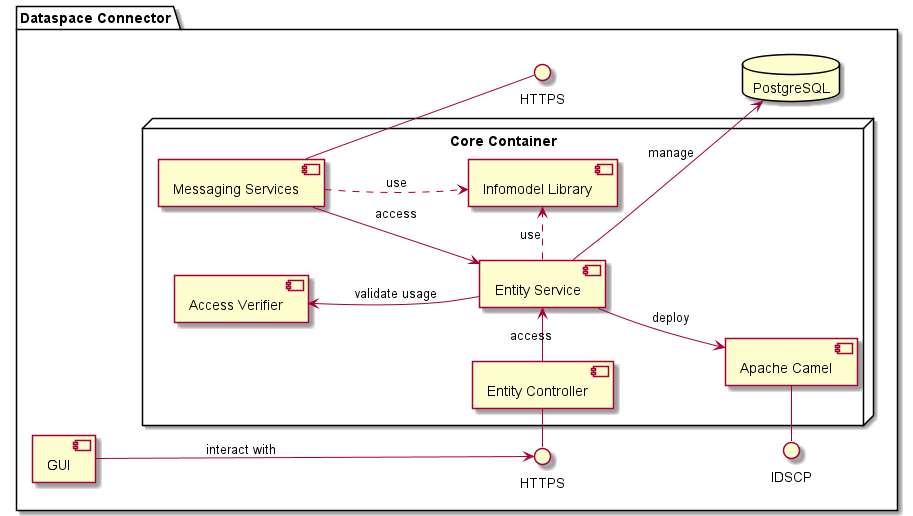

The diagram above was rendered by PlantUML. Its source (embedded in the PNG):
@startuml
left to right direction

package "Dataspace Connector" {
        () "IDSCP" as i5
        () "HTTPS" as i3
        () "HTTPS" as i4

        database "PostgreSQL"

        node "Core Container" as core {
            [Entity Service] --> PostgreSQL: manage

            [Access Verifier] <-- [Entity Service]: validate usage
            [Entity Controller] -> [Entity Service]: access

            [Messaging Services] -- i3
            [Messaging Services] ..> [Infomodel Library]: use
            [Entity Service] .> [Infomodel Library]: use

            [Messaging Services] --> [Entity Service]: access
            [Entity Controller] - i4

            [Apache Camel] - i5
            [Entity Service] --> [Apache Camel]: deploy
        }

        [GUI] ---> i4: interact with
    }

@enduml